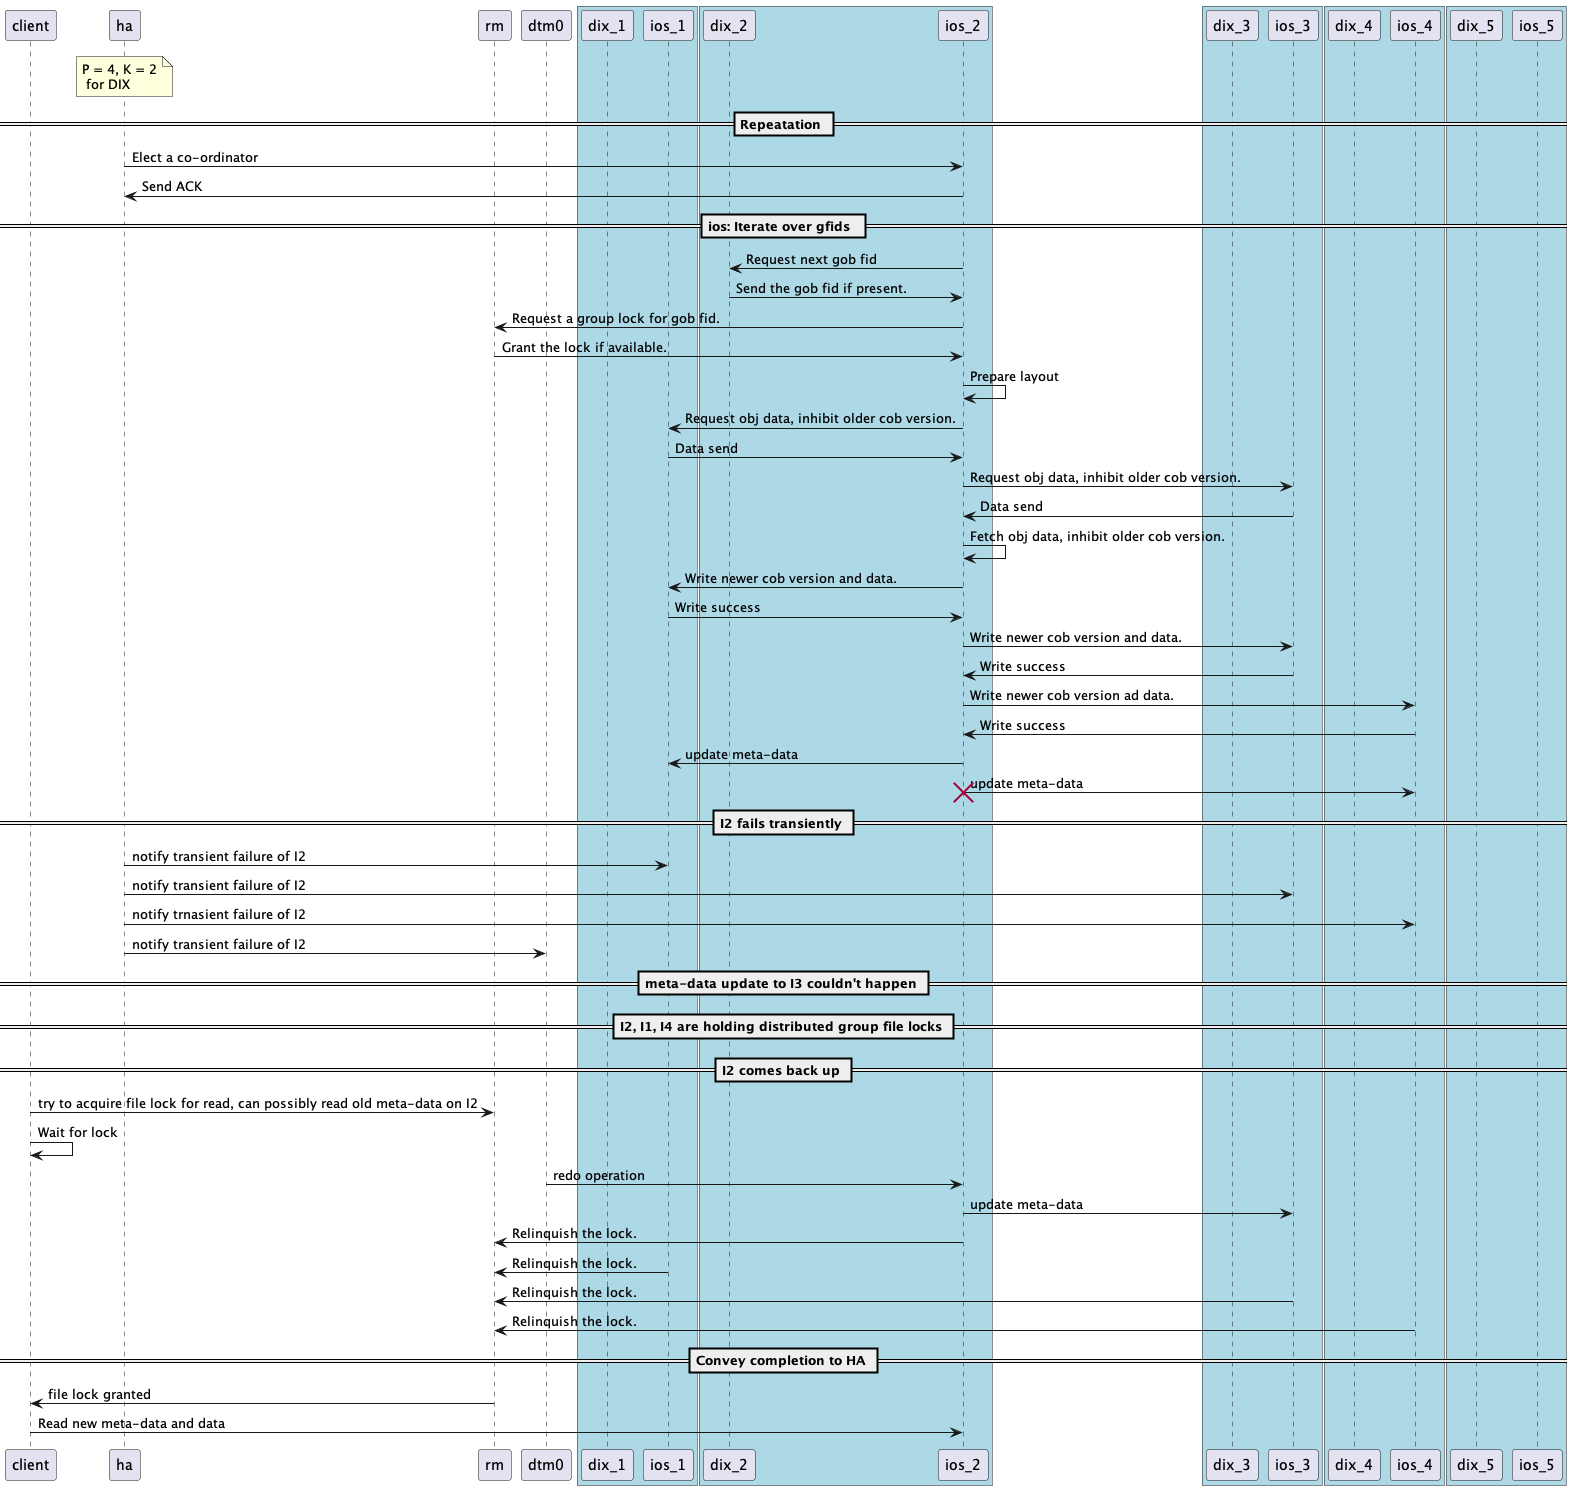

The diagram above was rendered by PlantUML. Its source (embedded in the PNG):
@startuml
participant client as C
participant ha as H
participant rm as R
participant dtm0
box #LightBlue
    participant dix_1 as D1
    participant ios_1 as I1
end box
box #LightBlue
    participant dix_2 as D2
    participant ios_2 as I2
end box
box #LightBlue
    participant dix_3 as D3
    participant ios_3 as I3
end box
box #LightBlue
    participant dix_4 as D4
    participant ios_4 as I4
end box
box #LightBlue
    participant dix_5 as D5
    participant ios_5 as I5
end box
note over H
    P = 4, K = 2
     for DIX
end note
== Repeatation ==
H  -> I2: Elect a co-ordinator
I2 -> H: Send ACK
==  ios: Iterate over gfids  ==
I2 -> D2: Request next gob fid
D2 -> I2: Send the gob fid if present.
I2 -> R : Request a group lock for gob fid.
R -> I2 : Grant the lock if available.
I2 -> I2: Prepare layout
I2 -> I1: Request obj data, inhibit older cob version.
I1 -> I2: Data send
I2 -> I3: Request obj data, inhibit older cob version.
I3 -> I2: Data send
I2 -> I2: Fetch obj data, inhibit older cob version.
I2 -> I1: Write newer cob version and data.
I1 -> I2: Write success
I2 -> I3: Write newer cob version and data.
I3 -> I2: Write success
I2 -> I4: Write newer cob version ad data.
I4 -> I2: Write success
I2 -> I1: update meta-data
I2 -> I4: update meta-data
== I2 fails transiently ==
destroy I2
H -> I1 : notify transient failure of I2
H -> I3 : notify transient failure of I2
H -> I4 : notify trnasient failure of I2
H -> dtm0 : notify transient failure of I2
== meta-data update to I3 couldn't happen ==
== I2, I1, I4 are holding distributed group file locks ==
== I2 comes back up ==
C -> R : try to acquire file lock for read, can possibly read old meta-data on I2
C -> C : Wait for lock
dtm0 -> I2 : redo operation
I2 -> I3 : update meta-data
I2 -> R: Relinquish the lock.
I1 -> R: Relinquish the lock.
I3 -> R: Relinquish the lock.
I4 -> R: Relinquish the lock.
== Convey completion to HA ==
R -> C : file lock granted
C -> I2 : Read new meta-data and data
@enduml